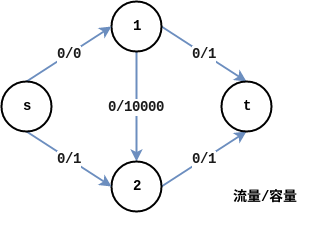

The diagram above was exported from draw.io. Its source (the exported page's mxGraphModel, read from the mxfile embedded in the PNG):
<mxGraphModel dx="568" dy="1657" grid="1" gridSize="10" guides="1" tooltips="1" connect="1" arrows="1" fold="1" page="1" pageScale="1" pageWidth="850" pageHeight="1100" math="0" shadow="0">
  <root>
    <mxCell id="0" />
    <mxCell id="1" parent="0" />
    <mxCell id="GxhCYuUwa78hhNlF21Bu-17" value="0/10000" style="edgeStyle=none;rounded=0;orthogonalLoop=1;jettySize=auto;html=1;strokeWidth=2;fontSize=14;fontFamily=Courier New;fontStyle=1;fillColor=#dae8fc;strokeColor=#6c8ebf;fontColor=#1A1A1A;" edge="1" parent="1" source="GxhCYuUwa78hhNlF21Bu-1" target="GxhCYuUwa78hhNlF21Bu-3">
      <mxGeometry relative="1" as="geometry" />
    </mxCell>
    <mxCell id="GxhCYuUwa78hhNlF21Bu-18" value="0/1" style="edgeStyle=none;rounded=0;orthogonalLoop=1;jettySize=auto;html=1;entryX=0.5;entryY=0;entryDx=0;entryDy=0;exitX=1;exitY=0.5;exitDx=0;exitDy=0;strokeWidth=2;fontSize=14;fontFamily=Courier New;fontStyle=1;fillColor=#dae8fc;strokeColor=#6c8ebf;fontColor=#1A1A1A;" edge="1" parent="1" source="GxhCYuUwa78hhNlF21Bu-1" target="GxhCYuUwa78hhNlF21Bu-4">
      <mxGeometry relative="1" as="geometry" />
    </mxCell>
    <mxCell id="GxhCYuUwa78hhNlF21Bu-1" value="1" style="ellipse;whiteSpace=wrap;html=1;aspect=fixed;strokeWidth=2;fontSize=14;fontFamily=Courier New;fontStyle=1;" vertex="1" parent="1">
      <mxGeometry x="220" y="330" width="50" height="50" as="geometry" />
    </mxCell>
    <mxCell id="GxhCYuUwa78hhNlF21Bu-19" value="0/1" style="edgeStyle=none;rounded=0;orthogonalLoop=1;jettySize=auto;html=1;entryX=0.5;entryY=1;entryDx=0;entryDy=0;exitX=1;exitY=0.5;exitDx=0;exitDy=0;strokeWidth=2;fontSize=14;fontFamily=Courier New;fontStyle=1;fillColor=#dae8fc;strokeColor=#6c8ebf;fontColor=#1A1A1A;" edge="1" parent="1" source="GxhCYuUwa78hhNlF21Bu-3" target="GxhCYuUwa78hhNlF21Bu-4">
      <mxGeometry relative="1" as="geometry" />
    </mxCell>
    <mxCell id="GxhCYuUwa78hhNlF21Bu-3" value="2" style="ellipse;whiteSpace=wrap;html=1;aspect=fixed;strokeWidth=2;fontSize=14;fontFamily=Courier New;fontStyle=1;" vertex="1" parent="1">
      <mxGeometry x="220" y="490" width="50" height="50" as="geometry" />
    </mxCell>
    <mxCell id="GxhCYuUwa78hhNlF21Bu-4" value="t" style="ellipse;whiteSpace=wrap;html=1;aspect=fixed;strokeWidth=2;fontSize=14;fontFamily=Courier New;fontStyle=1;" vertex="1" parent="1">
      <mxGeometry x="330" y="410" width="50" height="50" as="geometry" />
    </mxCell>
    <mxCell id="GxhCYuUwa78hhNlF21Bu-15" value="0/0" style="rounded=0;orthogonalLoop=1;jettySize=auto;html=1;entryX=0;entryY=0.5;entryDx=0;entryDy=0;exitX=0.5;exitY=0;exitDx=0;exitDy=0;strokeWidth=2;fontSize=14;fontFamily=Courier New;fontStyle=1;fillColor=#dae8fc;strokeColor=#6c8ebf;fontColor=#1A1A1A;" edge="1" parent="1" source="GxhCYuUwa78hhNlF21Bu-5" target="GxhCYuUwa78hhNlF21Bu-1">
      <mxGeometry relative="1" as="geometry" />
    </mxCell>
    <mxCell id="GxhCYuUwa78hhNlF21Bu-16" value="0/1" style="edgeStyle=none;rounded=0;orthogonalLoop=1;jettySize=auto;html=1;entryX=0;entryY=0.5;entryDx=0;entryDy=0;exitX=0.5;exitY=1;exitDx=0;exitDy=0;strokeWidth=2;fontSize=14;fontFamily=Courier New;fontStyle=1;fillColor=#dae8fc;strokeColor=#6c8ebf;fontColor=#1A1A1A;" edge="1" parent="1" source="GxhCYuUwa78hhNlF21Bu-5" target="GxhCYuUwa78hhNlF21Bu-3">
      <mxGeometry relative="1" as="geometry" />
    </mxCell>
    <mxCell id="GxhCYuUwa78hhNlF21Bu-5" value="s" style="ellipse;whiteSpace=wrap;html=1;aspect=fixed;strokeWidth=2;fontSize=14;fontFamily=Courier New;fontStyle=1;" vertex="1" parent="1">
      <mxGeometry x="110" y="410" width="50" height="50" as="geometry" />
    </mxCell>
    <mxCell id="GxhCYuUwa78hhNlF21Bu-20" value="&lt;div style=&quot;font-size: 14px;&quot;&gt;流量/容量&lt;/div&gt;&lt;div style=&quot;font-size: 14px;&quot;&gt;&lt;br style=&quot;font-size: 14px;&quot;&gt;&lt;/div&gt;" style="text;html=1;resizable=0;points=[];autosize=1;align=left;verticalAlign=top;spacingTop=-4;fontSize=14;fontFamily=Courier New;fontStyle=1;" vertex="1" parent="1">
      <mxGeometry x="340" y="515" width="80" height="40" as="geometry" />
    </mxCell>
  </root>
</mxGraphModel>